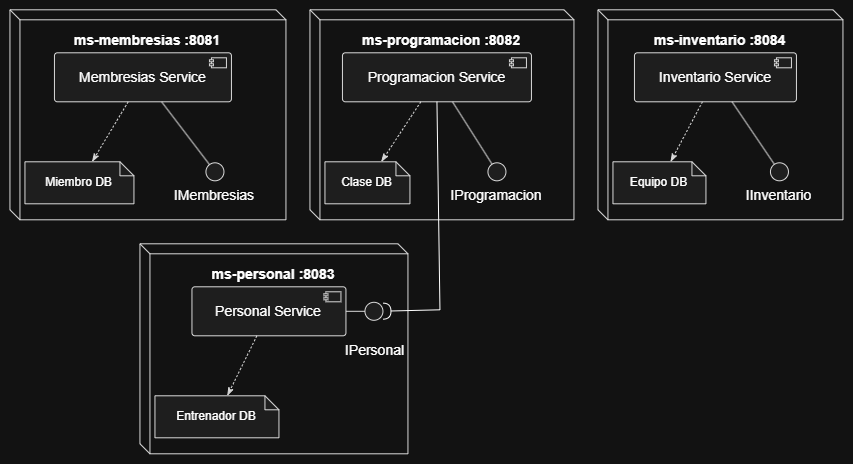

The diagram above was exported from draw.io. Its source (the exported page's mxGraphModel, read from the mxfile embedded in the PNG):
<mxGraphModel dx="1103" dy="529" grid="1" gridSize="10" guides="1" tooltips="1" connect="1" arrows="1" fold="1" page="1" pageScale="1" pageWidth="827" pageHeight="1169" math="0" shadow="0">
  <root>
    <mxCell id="0" />
    <mxCell id="1" parent="0" />
    <UserObject label="" plantUmlData="{&#10;  &quot;data&quot;: &quot;@startuml\nskinparam componentStyle uml2\nskinparam linetype ortho\n\nnode \&quot;ms-membresias :8081\&quot; {\n  component \&quot;Membresias Service\&quot; as MembresiaSvc\n  artifact \&quot;Miembro DB\&quot; as MiembroDB\n  interface \&quot;IMembresias\&quot; as IMembresias\n  MembresiaSvc ..&gt; MiembroDB\n  MembresiaSvc -- IMembresias\n  MiembroDB -[hidden]right-&gt; IMembresias\n}\n\nnode \&quot;ms-programacion :8082\&quot; {\n  component \&quot;Programacion Service\&quot; as ProgramacionSvc\n  artifact \&quot;Clase DB\&quot; as ClaseDB\n  interface \&quot;IProgramacion\&quot; as IProgramacion\n  ProgramacionSvc ..&gt; ClaseDB\n  ProgramacionSvc -- IProgramacion\n  ClaseDB -[hidden]right-&gt; IProgramacion\n}\n\nnode \&quot;ms-personal :8083\&quot; {\n  component \&quot;Personal Service\&quot; as PersonalSvc\n  artifact \&quot;Entrenador DB\&quot; as EntrenadorDB\n  interface \&quot;IPersonal\&quot; as IPersonal\n  PersonalSvc ..&gt; EntrenadorDB\n  PersonalSvc -- IPersonal\n  EntrenadorDB -[hidden]right-&gt; IPersonal\n}\n\nnode \&quot;ms-inventario :8084\&quot; {\n  component \&quot;Inventario Service\&quot; as InventarioSvc\n  artifact \&quot;Equipo DB\&quot; as EquipoDB\n  interface \&quot;IInventario\&quot; as IInventario\n  InventarioSvc ..&gt; EquipoDB\n  InventarioSvc -- IInventario\n  EquipoDB -[hidden]right-&gt; IInventario\n}\n\nProgramacionSvc --&gt; IPersonal : REST\n@enduml&quot;,&#10;  &quot;config&quot;: null&#10;}" id="j7mCf7loT8gLuvZxPG-o-1">
      <mxCell connectable="0" parent="1" style="group;transparentBounds=1;editIcon=1;lockedGroup=0;groupPadding=10;" vertex="1">
        <mxGeometry as="geometry" />
      </mxCell>
    </UserObject>
    <UserObject label="ms-membresias :8081" plantUmlId="c_0" plantUmlBaseStyle="shape=cube;size=10;fillColor=none;strokeColor=#181818;verticalAlign=top;align=center;spacingTop=16;fontSize=14;fontStyle=1;whiteSpace=wrap;" plantUmlBaseValue="ms-membresias :8081" id="j7mCf7loT8gLuvZxPG-o-2">
      <mxCell parent="j7mCf7loT8gLuvZxPG-o-1" style="shape=cube;size=10;fillColor=none;strokeColor=#181818;verticalAlign=top;align=center;spacingTop=16;fontSize=14;fontStyle=1;whiteSpace=wrap;" vertex="1">
        <mxGeometry height="210" width="276" x="30" y="30" as="geometry" />
      </mxCell>
    </UserObject>
    <UserObject label="Membresias Service" plantUmlId="n_1" plantUmlBaseStyle="rounded=1;absoluteArcSize=1;arcSize=6;fillColor=#F1F1F1;strokeColor=#181818;fontSize=14;whiteSpace=wrap;" plantUmlBaseValue="Membresias Service" id="j7mCf7loT8gLuvZxPG-o-3">
      <mxCell parent="j7mCf7loT8gLuvZxPG-o-2" style="rounded=1;absoluteArcSize=1;arcSize=6;fillColor=#F1F1F1;strokeColor=#181818;fontSize=14;whiteSpace=wrap;" vertex="1">
        <mxGeometry height="49" width="177" x="44.5" y="43" as="geometry" />
      </mxCell>
    </UserObject>
    <UserObject label="" plantUmlId="ci_2" plantUmlBaseStyle="rounded=0;fillColor=#F1F1F1;strokeColor=#181818;" plantUmlBaseValue="" id="j7mCf7loT8gLuvZxPG-o-4">
      <mxCell parent="j7mCf7loT8gLuvZxPG-o-2" style="rounded=0;fillColor=#F1F1F1;strokeColor=#181818;" vertex="1">
        <mxGeometry height="10" width="15" x="201.5" y="48" as="geometry" />
      </mxCell>
    </UserObject>
    <UserObject label="" plantUmlId="ci_3" plantUmlBaseStyle="fillColor=#F1F1F1;strokeColor=#181818;" plantUmlBaseValue="" id="j7mCf7loT8gLuvZxPG-o-5">
      <mxCell parent="j7mCf7loT8gLuvZxPG-o-2" style="fillColor=#F1F1F1;strokeColor=#181818;" vertex="1">
        <mxGeometry height="2" width="4" x="199.5" y="50" as="geometry" />
      </mxCell>
    </UserObject>
    <UserObject label="" plantUmlId="ci_4" plantUmlBaseStyle="fillColor=#F1F1F1;strokeColor=#181818;" plantUmlBaseValue="" id="j7mCf7loT8gLuvZxPG-o-6">
      <mxCell parent="j7mCf7loT8gLuvZxPG-o-2" style="fillColor=#F1F1F1;strokeColor=#181818;" vertex="1">
        <mxGeometry height="2" width="4" x="199.5" y="54" as="geometry" />
      </mxCell>
    </UserObject>
    <UserObject label="Miembro DB" plantUmlId="n_5" plantUmlBaseStyle="shape=note;size=14;fillColor=#F1F1F1;strokeColor=#181818;whiteSpace=wrap;" plantUmlBaseValue="Miembro DB" id="j7mCf7loT8gLuvZxPG-o-7">
      <mxCell parent="j7mCf7loT8gLuvZxPG-o-2" style="shape=note;size=14;fillColor=#F1F1F1;strokeColor=#181818;whiteSpace=wrap;" vertex="1">
        <mxGeometry height="42" width="109" x="15" y="152" as="geometry" />
      </mxCell>
    </UserObject>
    <UserObject label="" plantUmlId="n_6" plantUmlBaseStyle="ellipse;fillColor=#F1F1F1;strokeColor=#181818;" plantUmlBaseValue="" id="j7mCf7loT8gLuvZxPG-o-8">
      <mxCell parent="j7mCf7loT8gLuvZxPG-o-2" style="ellipse;fillColor=#F1F1F1;strokeColor=#181818;" vertex="1">
        <mxGeometry height="18" width="18" x="196" y="153" as="geometry" />
      </mxCell>
    </UserObject>
    <UserObject label="IMembresias" plantUmlId="cap_7" plantUmlBaseStyle="text;html=1;strokeColor=none;fillColor=none;align=center;verticalAlign=top;fontSize=14;whiteSpace=wrap;" plantUmlBaseValue="IMembresias" id="j7mCf7loT8gLuvZxPG-o-9">
      <mxCell parent="j7mCf7loT8gLuvZxPG-o-2" style="text;html=1;strokeColor=none;fillColor=none;align=center;verticalAlign=top;fontSize=14;whiteSpace=wrap;" vertex="1">
        <mxGeometry height="22" width="92" x="159" y="171" as="geometry" />
      </mxCell>
    </UserObject>
    <UserObject label="" plantUmlId="e_32" plantUmlBaseStyle="strokeColor=#181818;fontColor=#000000;fontSize=12;html=1;endArrow=classicThin;endFill=1;dashed=1;dashPattern=2 2;" plantUmlBaseValue="" id="j7mCf7loT8gLuvZxPG-o-34">
      <mxCell edge="1" parent="j7mCf7loT8gLuvZxPG-o-2" source="j7mCf7loT8gLuvZxPG-o-3" style="strokeColor=#181818;fontColor=#000000;fontSize=12;html=1;endArrow=classicThin;endFill=1;dashed=1;dashPattern=2 2;rounded=0;" target="j7mCf7loT8gLuvZxPG-o-7">
        <mxGeometry relative="1" as="geometry" />
      </mxCell>
    </UserObject>
    <UserObject label="" plantUmlId="e_33" plantUmlBaseStyle="strokeColor=#181818;fontColor=#000000;fontSize=12;html=1;endArrow=none;" plantUmlBaseValue="" id="j7mCf7loT8gLuvZxPG-o-35">
      <mxCell edge="1" parent="j7mCf7loT8gLuvZxPG-o-2" source="j7mCf7loT8gLuvZxPG-o-3" style="strokeColor=#181818;fontColor=#000000;fontSize=12;html=1;endArrow=none;rounded=0;" target="j7mCf7loT8gLuvZxPG-o-8">
        <mxGeometry relative="1" as="geometry" />
      </mxCell>
    </UserObject>
    <UserObject label="ms-programacion :8082" plantUmlId="c_8" plantUmlBaseStyle="shape=cube;size=10;fillColor=none;strokeColor=#181818;verticalAlign=top;align=center;spacingTop=16;fontSize=14;fontStyle=1;whiteSpace=wrap;" plantUmlBaseValue="ms-programacion :8082" id="j7mCf7loT8gLuvZxPG-o-10">
      <mxCell parent="j7mCf7loT8gLuvZxPG-o-1" style="shape=cube;size=10;fillColor=none;strokeColor=#181818;verticalAlign=top;align=center;spacingTop=16;fontSize=14;fontStyle=1;whiteSpace=wrap;" vertex="1">
        <mxGeometry height="210" width="264" x="330" y="30" as="geometry" />
      </mxCell>
    </UserObject>
    <UserObject label="Programacion Service" plantUmlId="n_9" plantUmlBaseStyle="rounded=1;absoluteArcSize=1;arcSize=6;fillColor=#F1F1F1;strokeColor=#181818;fontSize=14;whiteSpace=wrap;" plantUmlBaseValue="Programacion Service" id="j7mCf7loT8gLuvZxPG-o-11">
      <mxCell parent="j7mCf7loT8gLuvZxPG-o-10" style="rounded=1;absoluteArcSize=1;arcSize=6;fillColor=#F1F1F1;strokeColor=#181818;fontSize=14;whiteSpace=wrap;" vertex="1">
        <mxGeometry height="49" width="189" x="32.5" y="43" as="geometry" />
      </mxCell>
    </UserObject>
    <UserObject label="" plantUmlId="ci_10" plantUmlBaseStyle="rounded=0;fillColor=#F1F1F1;strokeColor=#181818;" plantUmlBaseValue="" id="j7mCf7loT8gLuvZxPG-o-12">
      <mxCell parent="j7mCf7loT8gLuvZxPG-o-10" style="rounded=0;fillColor=#F1F1F1;strokeColor=#181818;" vertex="1">
        <mxGeometry height="10" width="15" x="201.5" y="48" as="geometry" />
      </mxCell>
    </UserObject>
    <UserObject label="" plantUmlId="ci_11" plantUmlBaseStyle="fillColor=#F1F1F1;strokeColor=#181818;" plantUmlBaseValue="" id="j7mCf7loT8gLuvZxPG-o-13">
      <mxCell parent="j7mCf7loT8gLuvZxPG-o-10" style="fillColor=#F1F1F1;strokeColor=#181818;" vertex="1">
        <mxGeometry height="2" width="4" x="199.5" y="50" as="geometry" />
      </mxCell>
    </UserObject>
    <UserObject label="" plantUmlId="ci_12" plantUmlBaseStyle="fillColor=#F1F1F1;strokeColor=#181818;" plantUmlBaseValue="" id="j7mCf7loT8gLuvZxPG-o-14">
      <mxCell parent="j7mCf7loT8gLuvZxPG-o-10" style="fillColor=#F1F1F1;strokeColor=#181818;" vertex="1">
        <mxGeometry height="2" width="4" x="199.5" y="54" as="geometry" />
      </mxCell>
    </UserObject>
    <UserObject label="Clase DB" plantUmlId="n_13" plantUmlBaseStyle="shape=note;size=14;fillColor=#F1F1F1;strokeColor=#181818;whiteSpace=wrap;" plantUmlBaseValue="Clase DB" id="j7mCf7loT8gLuvZxPG-o-15">
      <mxCell parent="j7mCf7loT8gLuvZxPG-o-10" style="shape=note;size=14;fillColor=#F1F1F1;strokeColor=#181818;whiteSpace=wrap;" vertex="1">
        <mxGeometry height="42" width="85" x="15" y="152" as="geometry" />
      </mxCell>
    </UserObject>
    <UserObject label="" plantUmlId="n_14" plantUmlBaseStyle="ellipse;fillColor=#F1F1F1;strokeColor=#181818;" plantUmlBaseValue="" id="j7mCf7loT8gLuvZxPG-o-16">
      <mxCell parent="j7mCf7loT8gLuvZxPG-o-10" style="ellipse;fillColor=#F1F1F1;strokeColor=#181818;" vertex="1">
        <mxGeometry height="18" width="18" x="178" y="153" as="geometry" />
      </mxCell>
    </UserObject>
    <UserObject label="IProgramacion" plantUmlId="cap_15" plantUmlBaseStyle="text;html=1;strokeColor=none;fillColor=none;align=center;verticalAlign=top;fontSize=14;whiteSpace=wrap;" plantUmlBaseValue="IProgramacion" id="j7mCf7loT8gLuvZxPG-o-17">
      <mxCell parent="j7mCf7loT8gLuvZxPG-o-10" style="text;html=1;strokeColor=none;fillColor=none;align=center;verticalAlign=top;fontSize=14;whiteSpace=wrap;" vertex="1">
        <mxGeometry height="22" width="104" x="135" y="171" as="geometry" />
      </mxCell>
    </UserObject>
    <UserObject label="" plantUmlId="e_34" plantUmlBaseStyle="strokeColor=#181818;fontColor=#000000;fontSize=12;html=1;endArrow=classicThin;endFill=1;dashed=1;dashPattern=2 2;" plantUmlBaseValue="" id="j7mCf7loT8gLuvZxPG-o-36">
      <mxCell edge="1" parent="j7mCf7loT8gLuvZxPG-o-10" source="j7mCf7loT8gLuvZxPG-o-11" style="strokeColor=#181818;fontColor=#000000;fontSize=12;html=1;endArrow=classicThin;endFill=1;dashed=1;dashPattern=2 2;rounded=0;" target="j7mCf7loT8gLuvZxPG-o-15">
        <mxGeometry relative="1" as="geometry" />
      </mxCell>
    </UserObject>
    <UserObject label="" plantUmlId="e_35" plantUmlBaseStyle="strokeColor=#181818;fontColor=#000000;fontSize=12;html=1;endArrow=none;" plantUmlBaseValue="" id="j7mCf7loT8gLuvZxPG-o-37">
      <mxCell edge="1" parent="j7mCf7loT8gLuvZxPG-o-10" source="j7mCf7loT8gLuvZxPG-o-11" style="strokeColor=#181818;fontColor=#000000;fontSize=12;html=1;endArrow=none;rounded=0;" target="j7mCf7loT8gLuvZxPG-o-16">
        <mxGeometry relative="1" as="geometry" />
      </mxCell>
    </UserObject>
    <UserObject label="ms-personal :8083" plantUmlId="c_16" plantUmlBaseStyle="shape=cube;size=10;fillColor=none;strokeColor=#181818;verticalAlign=top;align=center;spacingTop=16;fontSize=14;fontStyle=1;whiteSpace=wrap;" plantUmlBaseValue="ms-personal :8083" id="j7mCf7loT8gLuvZxPG-o-18">
      <mxCell parent="j7mCf7loT8gLuvZxPG-o-1" style="shape=cube;size=10;fillColor=none;strokeColor=#181818;verticalAlign=top;align=center;spacingTop=16;fontSize=14;fontStyle=1;whiteSpace=wrap;" vertex="1">
        <mxGeometry height="210" width="268" x="160" y="264" as="geometry" />
      </mxCell>
    </UserObject>
    <UserObject label="Personal Service" plantUmlId="n_17" plantUmlBaseStyle="rounded=1;absoluteArcSize=1;arcSize=6;fillColor=#F1F1F1;strokeColor=#181818;fontSize=14;whiteSpace=wrap;" plantUmlBaseValue="Personal Service" id="j7mCf7loT8gLuvZxPG-o-19">
      <mxCell parent="j7mCf7loT8gLuvZxPG-o-18" style="rounded=1;absoluteArcSize=1;arcSize=6;fillColor=#F1F1F1;strokeColor=#181818;fontSize=14;whiteSpace=wrap;" vertex="1">
        <mxGeometry height="49" width="154" x="52" y="43" as="geometry" />
      </mxCell>
    </UserObject>
    <UserObject label="" plantUmlId="ci_18" plantUmlBaseStyle="rounded=0;fillColor=#F1F1F1;strokeColor=#181818;" plantUmlBaseValue="" id="j7mCf7loT8gLuvZxPG-o-20">
      <mxCell parent="j7mCf7loT8gLuvZxPG-o-18" style="rounded=0;fillColor=#F1F1F1;strokeColor=#181818;" vertex="1">
        <mxGeometry height="10" width="15" x="186" y="48" as="geometry" />
      </mxCell>
    </UserObject>
    <UserObject label="" plantUmlId="ci_19" plantUmlBaseStyle="fillColor=#F1F1F1;strokeColor=#181818;" plantUmlBaseValue="" id="j7mCf7loT8gLuvZxPG-o-21">
      <mxCell parent="j7mCf7loT8gLuvZxPG-o-18" style="fillColor=#F1F1F1;strokeColor=#181818;" vertex="1">
        <mxGeometry height="2" width="4" x="184" y="50" as="geometry" />
      </mxCell>
    </UserObject>
    <UserObject label="" plantUmlId="ci_20" plantUmlBaseStyle="fillColor=#F1F1F1;strokeColor=#181818;" plantUmlBaseValue="" id="j7mCf7loT8gLuvZxPG-o-22">
      <mxCell parent="j7mCf7loT8gLuvZxPG-o-18" style="fillColor=#F1F1F1;strokeColor=#181818;" vertex="1">
        <mxGeometry height="2" width="4" x="184" y="54" as="geometry" />
      </mxCell>
    </UserObject>
    <UserObject label="Entrenador DB" plantUmlId="n_21" plantUmlBaseStyle="shape=note;size=14;fillColor=#F1F1F1;strokeColor=#181818;whiteSpace=wrap;" plantUmlBaseValue="Entrenador DB" id="j7mCf7loT8gLuvZxPG-o-23">
      <mxCell parent="j7mCf7loT8gLuvZxPG-o-18" style="shape=note;size=14;fillColor=#F1F1F1;strokeColor=#181818;whiteSpace=wrap;" vertex="1">
        <mxGeometry height="42" width="124" x="15" y="152" as="geometry" />
      </mxCell>
    </UserObject>
    <UserObject label="" plantUmlId="n_22" plantUmlBaseStyle="ellipse;fillColor=#F1F1F1;strokeColor=#181818;" plantUmlBaseValue="" id="j7mCf7loT8gLuvZxPG-o-24">
      <mxCell parent="j7mCf7loT8gLuvZxPG-o-18" style="ellipse;fillColor=#F1F1F1;strokeColor=#181818;" vertex="1">
        <mxGeometry height="18" width="18" x="225" y="58.5" as="geometry" />
      </mxCell>
    </UserObject>
    <UserObject label="IPersonal" plantUmlId="cap_23" plantUmlBaseStyle="text;html=1;strokeColor=none;fillColor=none;align=center;verticalAlign=top;fontSize=14;whiteSpace=wrap;" plantUmlBaseValue="IPersonal" id="j7mCf7loT8gLuvZxPG-o-25">
      <mxCell parent="j7mCf7loT8gLuvZxPG-o-18" style="text;html=1;strokeColor=none;fillColor=none;align=center;verticalAlign=top;fontSize=14;whiteSpace=wrap;" vertex="1">
        <mxGeometry height="22" width="69" x="201" y="92" as="geometry" />
      </mxCell>
    </UserObject>
    <UserObject label="" plantUmlId="e_36" plantUmlBaseStyle="strokeColor=#181818;fontColor=#000000;fontSize=12;html=1;endArrow=classicThin;endFill=1;dashed=1;dashPattern=2 2;" plantUmlBaseValue="" id="j7mCf7loT8gLuvZxPG-o-38">
      <mxCell edge="1" parent="j7mCf7loT8gLuvZxPG-o-18" source="j7mCf7loT8gLuvZxPG-o-19" style="strokeColor=#181818;fontColor=#000000;fontSize=12;html=1;endArrow=classicThin;endFill=1;dashed=1;dashPattern=2 2;rounded=0;" target="j7mCf7loT8gLuvZxPG-o-23">
        <mxGeometry relative="1" as="geometry" />
      </mxCell>
    </UserObject>
    <UserObject label="" plantUmlId="e_37" plantUmlBaseStyle="strokeColor=#181818;fontColor=#000000;fontSize=12;html=1;endArrow=none;" plantUmlBaseValue="" id="j7mCf7loT8gLuvZxPG-o-39">
      <mxCell edge="1" parent="j7mCf7loT8gLuvZxPG-o-18" source="j7mCf7loT8gLuvZxPG-o-19" style="strokeColor=#181818;fontColor=#000000;fontSize=12;html=1;endArrow=none;rounded=0;" target="j7mCf7loT8gLuvZxPG-o-24">
        <mxGeometry relative="1" as="geometry" />
      </mxCell>
    </UserObject>
    <UserObject label="ms-inventario :8084" plantUmlId="c_24" plantUmlBaseStyle="shape=cube;size=10;fillColor=none;strokeColor=#181818;verticalAlign=top;align=center;spacingTop=16;fontSize=14;fontStyle=1;whiteSpace=wrap;" plantUmlBaseValue="ms-inventario :8084" id="j7mCf7loT8gLuvZxPG-o-26">
      <mxCell parent="j7mCf7loT8gLuvZxPG-o-1" style="shape=cube;size=10;fillColor=none;strokeColor=#181818;verticalAlign=top;align=center;spacingTop=16;fontSize=14;fontStyle=1;whiteSpace=wrap;" vertex="1">
        <mxGeometry height="210" width="245" x="618" y="30" as="geometry" />
      </mxCell>
    </UserObject>
    <UserObject label="Inventario Service" plantUmlId="n_25" plantUmlBaseStyle="rounded=1;absoluteArcSize=1;arcSize=6;fillColor=#F1F1F1;strokeColor=#181818;fontSize=14;whiteSpace=wrap;" plantUmlBaseValue="Inventario Service" id="j7mCf7loT8gLuvZxPG-o-27">
      <mxCell parent="j7mCf7loT8gLuvZxPG-o-26" style="rounded=1;absoluteArcSize=1;arcSize=6;fillColor=#F1F1F1;strokeColor=#181818;fontSize=14;whiteSpace=wrap;" vertex="1">
        <mxGeometry height="49" width="162" x="36.5" y="43" as="geometry" />
      </mxCell>
    </UserObject>
    <UserObject label="" plantUmlId="ci_26" plantUmlBaseStyle="rounded=0;fillColor=#F1F1F1;strokeColor=#181818;" plantUmlBaseValue="" id="j7mCf7loT8gLuvZxPG-o-28">
      <mxCell parent="j7mCf7loT8gLuvZxPG-o-26" style="rounded=0;fillColor=#F1F1F1;strokeColor=#181818;" vertex="1">
        <mxGeometry height="10" width="15" x="178.5" y="48" as="geometry" />
      </mxCell>
    </UserObject>
    <UserObject label="" plantUmlId="ci_27" plantUmlBaseStyle="fillColor=#F1F1F1;strokeColor=#181818;" plantUmlBaseValue="" id="j7mCf7loT8gLuvZxPG-o-29">
      <mxCell parent="j7mCf7loT8gLuvZxPG-o-26" style="fillColor=#F1F1F1;strokeColor=#181818;" vertex="1">
        <mxGeometry height="2" width="4" x="176.5" y="50" as="geometry" />
      </mxCell>
    </UserObject>
    <UserObject label="" plantUmlId="ci_28" plantUmlBaseStyle="fillColor=#F1F1F1;strokeColor=#181818;" plantUmlBaseValue="" id="j7mCf7loT8gLuvZxPG-o-30">
      <mxCell parent="j7mCf7loT8gLuvZxPG-o-26" style="fillColor=#F1F1F1;strokeColor=#181818;" vertex="1">
        <mxGeometry height="2" width="4" x="176.5" y="54" as="geometry" />
      </mxCell>
    </UserObject>
    <UserObject label="Equipo DB" plantUmlId="n_29" plantUmlBaseStyle="shape=note;size=14;fillColor=#F1F1F1;strokeColor=#181818;whiteSpace=wrap;" plantUmlBaseValue="Equipo DB" id="j7mCf7loT8gLuvZxPG-o-31">
      <mxCell parent="j7mCf7loT8gLuvZxPG-o-26" style="shape=note;size=14;fillColor=#F1F1F1;strokeColor=#181818;whiteSpace=wrap;" vertex="1">
        <mxGeometry height="42" width="93" x="15" y="152" as="geometry" />
      </mxCell>
    </UserObject>
    <UserObject label="" plantUmlId="n_30" plantUmlBaseStyle="ellipse;fillColor=#F1F1F1;strokeColor=#181818;" plantUmlBaseValue="" id="j7mCf7loT8gLuvZxPG-o-32">
      <mxCell parent="j7mCf7loT8gLuvZxPG-o-26" style="ellipse;fillColor=#F1F1F1;strokeColor=#181818;" vertex="1">
        <mxGeometry height="18" width="18" x="172.5" y="153" as="geometry" />
      </mxCell>
    </UserObject>
    <UserObject label="IInventario" plantUmlId="cap_31" plantUmlBaseStyle="text;html=1;strokeColor=none;fillColor=none;align=center;verticalAlign=top;fontSize=14;whiteSpace=wrap;" plantUmlBaseValue="IInventario" id="j7mCf7loT8gLuvZxPG-o-33">
      <mxCell parent="j7mCf7loT8gLuvZxPG-o-26" style="text;html=1;strokeColor=none;fillColor=none;align=center;verticalAlign=top;fontSize=14;whiteSpace=wrap;" vertex="1">
        <mxGeometry height="22" width="77" x="143" y="171" as="geometry" />
      </mxCell>
    </UserObject>
    <UserObject label="" plantUmlId="e_38" plantUmlBaseStyle="strokeColor=#181818;fontColor=#000000;fontSize=12;html=1;endArrow=classicThin;endFill=1;dashed=1;dashPattern=2 2;" plantUmlBaseValue="" id="j7mCf7loT8gLuvZxPG-o-40">
      <mxCell edge="1" parent="j7mCf7loT8gLuvZxPG-o-26" source="j7mCf7loT8gLuvZxPG-o-27" style="strokeColor=#181818;fontColor=#000000;fontSize=12;html=1;endArrow=classicThin;endFill=1;dashed=1;dashPattern=2 2;rounded=0;" target="j7mCf7loT8gLuvZxPG-o-31">
        <mxGeometry relative="1" as="geometry" />
      </mxCell>
    </UserObject>
    <UserObject label="" plantUmlId="e_39" plantUmlBaseStyle="strokeColor=#181818;fontColor=#000000;fontSize=12;html=1;endArrow=none;" plantUmlBaseValue="" id="j7mCf7loT8gLuvZxPG-o-41">
      <mxCell edge="1" parent="j7mCf7loT8gLuvZxPG-o-26" source="j7mCf7loT8gLuvZxPG-o-27" style="strokeColor=#181818;fontColor=#000000;fontSize=12;html=1;endArrow=none;rounded=0;" target="j7mCf7loT8gLuvZxPG-o-32">
        <mxGeometry relative="1" as="geometry" />
      </mxCell>
    </UserObject>
    <mxCell id="j7mCf7loT8gLuvZxPG-o-47" edge="1" parent="j7mCf7loT8gLuvZxPG-o-1" source="j7mCf7loT8gLuvZxPG-o-11" style="rounded=0;orthogonalLoop=1;jettySize=auto;html=1;endArrow=halfCircle;endFill=0;endSize=6;strokeWidth=1;sketch=0;fontSize=12;curved=0;exitX=0.5;exitY=1;exitDx=0;exitDy=0;" target="j7mCf7loT8gLuvZxPG-o-24" value="">
      <mxGeometry relative="1" as="geometry">
        <Array as="points">
          <mxPoint x="460" y="330" />
        </Array>
        <mxPoint x="495" y="275" as="sourcePoint" />
      </mxGeometry>
    </mxCell>
    <mxCell id="j7mCf7loT8gLuvZxPG-o-48" parent="1" style="ellipse;whiteSpace=wrap;html=1;align=center;aspect=fixed;fillColor=none;strokeColor=none;resizable=0;perimeter=centerPerimeter;rotatable=0;allowArrows=0;points=[];outlineConnect=1;" value="" vertex="1">
      <mxGeometry height="10" width="10" x="470" y="270" as="geometry" />
    </mxCell>
  </root>
</mxGraphModel>